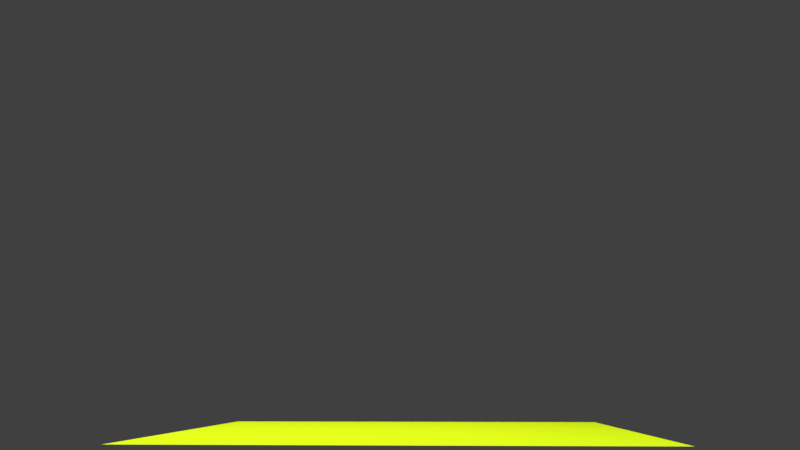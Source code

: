 # Source: Pasto.blend  (saved by Blender 2.79.0; exported with 4.5.12 LTS)
import bpy
from mathutils import Matrix  # noqa: F401  (used for matrix-valued properties, if any)

bpy.ops.wm.read_factory_settings(use_empty=True)
scene = bpy.context.scene
scene.name = 'Scene'

# ---- collections
col_collection_1 = bpy.data.collections.new('Collection 1'); scene.collection.children.link(col_collection_1)

# ---- materials (node trees are filled in below, after node groups)
mat_grass = bpy.data.materials.new('Grass')
mat_grass.alpha_threshold = 0.0
mat_grass.use_transparent_shadow = False
mat_grass.diffuse_color = (0.6178, 0.8, 0.0091, 1.0)
mat_grass.roughness = 0.5
mat_grass.specular_intensity = 0.0

# ---- material node trees

# ---- world
world_world = bpy.data.worlds.new('World'); scene.world = world_world
world_world.color = (0.05088, 0.05088, 0.05088)
world_world.use_sun_shadow = False
world_world.sun_shadow_jitter_overblur = 0.0
world_world.cycles.sampling_method = 'MANUAL'

# ---- cameras
cam_camera = bpy.data.cameras.new('Camera')
cam_camera.clip_end = 100.0
cam_camera.lens = 35.0
cam_camera.sensor_width = 32.0
cam_camera.sensor_height = 18.0
cam_camera.ortho_scale = 7.314
cam_camera.dof.focus_distance = 0.0
cam_camera.dof.aperture_fstop = 128.0

# ---- lights
light_point_009 = bpy.data.lights.new('Point.009', 'POINT')
light_point_009.transmission_factor = 0.0
light_point_009.energy = 100.0
light_point_009.shadow_buffer_clip_start = 0.5
light_point_009.shadow_soft_size = 0.1
light_point_009.shadow_maximum_resolution = 0.006
light_point_009.use_absolute_resolution = True
light_point_006 = bpy.data.lights.new('Point.006', 'POINT')
light_point_006.transmission_factor = 0.0
light_point_006.energy = 100.0
light_point_006.shadow_buffer_clip_start = 0.5
light_point_006.shadow_soft_size = 0.1
light_point_006.shadow_maximum_resolution = 0.006
light_point_006.use_absolute_resolution = True
light_point_005 = bpy.data.lights.new('Point.005', 'POINT')
light_point_005.transmission_factor = 0.0
light_point_005.energy = 100.0
light_point_005.shadow_buffer_clip_start = 0.5
light_point_005.shadow_soft_size = 0.1
light_point_005.shadow_maximum_resolution = 0.006
light_point_005.use_absolute_resolution = True

# ---- meshes
me_plane_004 = bpy.data.meshes.new('Plane.004')
me_plane_004.from_pydata([(-0.8224, 0.003396, 0.0447), (0.8183, 0.003396, 0.0447), (-0.6794, 1.985, -0.581), (-0.6252, 1.985, -0.581), (-0.6428, 1.656, -0.4412), (-0.6601, 1.327, -0.3155), (-0.7014, 0.9964, -0.2041), (-0.7481, 0.6659, -0.107), (-0.7899, 0.3348, -0.02406), (0.6495, 0.3348, -0.02406), (0.4407, 0.6659, -0.107), (0.195, 0.9964, -0.2041), (-0.07818, 1.327, -0.3155), (-0.3612, 1.656, -0.4412), (-0.00457, 0.003325, -0.002517), (-0.6523, 1.985, -0.627), (-0.07338, 0.3347, -0.07149), (-0.1575, 0.6657, -0.1545), (-0.2575, 0.9963, -0.2517), (-0.3738, 1.326, -0.3629), (-0.5067, 1.656, -0.4881)], [], [(20, 13, 3, 15), (14, 1, 9, 16), (16, 9, 10, 17), (17, 10, 11, 18), (18, 11, 12, 19), (19, 12, 13, 20), (5, 19, 20, 4), (6, 18, 19, 5), (7, 17, 18, 6), (8, 16, 17, 7), (0, 14, 16, 8), (4, 20, 15, 2)])
_ca = me_plane_004.color_attributes.new('Col', 'BYTE_COLOR', 'CORNER')
_ca.data.foreach_set('color', [0.521, 0.0, 0.0, 1.0, 0.521, 0.0, 0.0, 1.0, 1.0, 0.0, 0.0, 1.0, 1.0, 0.0, 0.0, 1.0, 0.0, 0.0, 0.0, 1.0, 0.0, 0.0, 0.0, 1.0, 0.01938, 0.0, 0.0, 1.0, 0.01938, 0.0, 0.0, 1.0, 0.01938, 0.0, 0.0, 1.0, 0.01938, 0.0, 0.0, 1.0, 0.07421, 0.0, 0.0, 1.0, 0.07421, 0.0, 0.0, 1.0, 0.07421, 0.0, 0.0, 1.0, 0.07421, 0.0, 0.0, 1.0, 0.1714, 0.0, 0.0, 1.0, 0.1714, 0.0, 0.0, 1.0, 0.1714, 0.0, 0.0, 1.0, 0.1714, 0.0, 0.0, 1.0, 1.0, 0.0, 0.0, 1.0, 1.0, 0.0, 0.0, 1.0, 1.0, 0.0, 0.0, 1.0, 1.0, 0.0, 0.0, 1.0, 0.521, 0.0, 0.0, 1.0, 0.521, 0.0, 0.0, 1.0, 1.0, 0.0, 0.0, 1.0, 1.0, 0.0, 0.0, 1.0, 0.521, 0.0, 0.0, 1.0, 0.521, 0.0, 0.0, 1.0, 0.1714, 0.0, 0.0, 1.0, 0.1714, 0.0, 0.0, 1.0, 1.0, 0.0, 0.0, 1.0, 1.0, 0.0, 0.0, 1.0, 0.07421, 0.0, 0.0, 1.0, 0.07421, 0.0, 0.0, 1.0, 0.1714, 0.0, 0.0, 1.0, 0.1714, 0.0, 0.0, 1.0, 0.02029, 0.0003035, 0.0003035, 1.0, 0.01938, 0.0, 0.0, 1.0, 0.07421, 0.0, 0.0, 1.0, 0.07421, 0.0, 0.0, 1.0, 0.0, 0.0, 0.0, 1.0, 0.0, 0.0, 0.0, 1.0, 0.01938, 0.0, 0.0, 1.0, 0.02029, 0.0003035, 0.0003035, 1.0, 0.521, 0.0, 0.0, 1.0, 0.521, 0.0, 0.0, 1.0, 1.0, 0.0, 0.0, 1.0, 1.0, 0.0, 0.0, 1.0])
me_plane_004.materials.append(mat_grass)
me_plane_004.use_remesh_preserve_volume = False
me_plane_004.use_remesh_preserve_attributes = False
me_plane_004.use_mirror_vertex_groups = False
me_plane_004.update()
me_plane_003 = bpy.data.meshes.new('Plane.003')
me_plane_003.from_pydata([(-0.8163, 0.00374, 0.04915), (0.8228, 0.002445, 0.03515), (0.7505, 2.009, 0.1055), (0.8038, 2.01, 0.1035), (0.4088, 1.684, -0.02503), (0.08872, 1.349, -0.09164), (-0.1979, 1.009, -0.1058), (-0.4452, 0.6712, -0.07932), (-0.6512, 0.3358, -0.02384), (0.7856, 0.3345, -0.04092), (0.7398, 0.6702, -0.09789), (0.694, 1.009, -0.1235), (0.6662, 1.349, -0.1057), (0.6872, 1.685, -0.03319), (-0.002732, 0.00662, -0.006369), (0.7219, 2.029, 0.06195), (0.05788, 0.3406, -0.08062), (0.1338, 0.6784, -0.136), (0.2299, 1.02, -0.1607), (0.3541, 1.362, -0.1427), (0.5189, 1.701, -0.07066)], [], [(20, 13, 3, 15), (14, 1, 9, 16), (16, 9, 10, 17), (17, 10, 11, 18), (18, 11, 12, 19), (19, 12, 13, 20), (5, 19, 20, 4), (6, 18, 19, 5), (7, 17, 18, 6), (8, 16, 17, 7), (0, 14, 16, 8), (4, 20, 15, 2)])
_ca = me_plane_003.color_attributes.new('Col', 'BYTE_COLOR', 'CORNER')
_ca.data.foreach_set('color', [0.521, 0.0, 0.0, 1.0, 0.521, 0.0, 0.0, 1.0, 1.0, 0.0003035, 0.0003035, 1.0, 1.0, 0.016, 0.016, 1.0, 0.0, 0.0, 0.0, 1.0, 0.0, 0.0, 0.0, 1.0, 0.01938, 0.0, 0.0, 1.0, 0.01938, 0.0, 0.0, 1.0, 0.01938, 0.0, 0.0, 1.0, 0.01938, 0.0, 0.0, 1.0, 0.07421, 0.0, 0.0, 1.0, 0.07421, 0.0, 0.0, 1.0, 0.07421, 0.0, 0.0, 1.0, 0.07421, 0.0, 0.0, 1.0, 0.1714, 0.0, 0.0, 1.0, 0.1714, 0.0, 0.0, 1.0, 0.1714, 0.0, 0.0, 1.0, 0.1714, 0.0, 0.0, 1.0, 0.3185, 0.0, 0.0, 1.0, 0.3185, 0.0, 0.0, 1.0, 0.3185, 0.0, 0.0, 1.0, 0.3185, 0.0, 0.0, 1.0, 0.521, 0.0, 0.0, 1.0, 0.521, 0.0, 0.0, 1.0, 0.3185, 0.0, 0.0, 1.0, 0.3185, 0.0, 0.0, 1.0, 0.521, 0.0, 0.0, 1.0, 0.521, 0.0, 0.0, 1.0, 0.1714, 0.0, 0.0, 1.0, 0.1714, 0.0, 0.0, 1.0, 0.3185, 0.0, 0.0, 1.0, 0.3185, 0.0, 0.0, 1.0, 0.07421, 0.0, 0.0, 1.0, 0.07421, 0.0, 0.0, 1.0, 0.1714, 0.0, 0.0, 1.0, 0.1714, 0.0, 0.0, 1.0, 0.02029, 0.0003035, 0.0003035, 1.0, 0.01938, 0.0, 0.0, 1.0, 0.07421, 0.0, 0.0, 1.0, 0.07421, 0.0, 0.0, 1.0, 0.0, 0.0, 0.0, 1.0, 0.0, 0.0, 0.0, 1.0, 0.01938, 0.0, 0.0, 1.0, 0.02029, 0.0003035, 0.0003035, 1.0, 0.521, 0.0, 0.0, 1.0, 0.521, 0.0, 0.0, 1.0, 1.0, 0.016, 0.016, 1.0, 1.0, 0.0003035, 0.0003035, 1.0])
me_plane_003.materials.append(mat_grass)
me_plane_003.use_remesh_preserve_volume = False
me_plane_003.use_remesh_preserve_attributes = False
me_plane_003.use_mirror_vertex_groups = False
me_plane_003.update()
me_plane_001 = bpy.data.meshes.new('Plane.001')
me_plane_001.from_pydata([(-0.8288, 0.002279, 0.03546), (0.813, 0.004696, 0.05499), (0.4868, 1.903, -0.006502), (0.5396, 1.903, -0.004455), (0.292, 1.593, 0.1306), (0.06502, 1.274, 0.2009), (-0.172, 0.9521, 0.2147), (-0.4061, 0.6322, 0.1838), (-0.6276, 0.3157, 0.1202), (0.8108, 0.3196, 0.1428), (0.779, 0.6375, 0.2073), (0.7186, 0.9582, 0.236), (0.6404, 1.279, 0.217), (0.5687, 1.596, 0.1394), (0.000992, -0.001311, -0.0004275), (0.5624, 1.88, -0.04101), (0.1046, 0.3107, 0.08625), (0.2043, 0.6254, 0.151), (0.2967, 0.9428, 0.182), (0.3825, 1.261, 0.1676), (0.4672, 1.576, 0.09656)], [], [(20, 13, 3, 15), (14, 1, 9, 16), (16, 9, 10, 17), (17, 10, 11, 18), (18, 11, 12, 19), (19, 12, 13, 20), (5, 19, 20, 4), (6, 18, 19, 5), (7, 17, 18, 6), (8, 16, 17, 7), (0, 14, 16, 8), (4, 20, 15, 2)])
_ca = me_plane_001.color_attributes.new('Col', 'BYTE_COLOR', 'CORNER')
_ca.data.foreach_set('color', [0.521, 0.0, 0.0, 1.0, 0.521, 0.0, 0.0, 1.0, 1.0, 0.0, 0.0, 1.0, 1.0, 0.0, 0.0, 1.0, 0.0003035, 0.0003035, 0.0003035, 1.0, 0.0009106, 0.0009106, 0.0009106, 1.0, 0.02416, 0.001518, 0.001518, 1.0, 0.01938, 0.0, 0.0, 1.0, 0.01938, 0.0, 0.0, 1.0, 0.02416, 0.001518, 0.001518, 1.0, 0.07421, 0.0, 0.0, 1.0, 0.07421, 0.0, 0.0, 1.0, 0.07421, 0.0, 0.0, 1.0, 0.07421, 0.0, 0.0, 1.0, 0.1714, 0.0, 0.0, 1.0, 0.1714, 0.0, 0.0, 1.0, 0.1714, 0.0, 0.0, 1.0, 0.1714, 0.0, 0.0, 1.0, 0.3185, 0.0, 0.0, 1.0, 0.3185, 0.0, 0.0, 1.0, 0.3185, 0.0, 0.0, 1.0, 0.3185, 0.0, 0.0, 1.0, 0.521, 0.0, 0.0, 1.0, 0.521, 0.0, 0.0, 1.0, 0.3185, 0.0, 0.0, 1.0, 0.3185, 0.0, 0.0, 1.0, 0.521, 0.0, 0.0, 1.0, 0.521, 0.0, 0.0, 1.0, 0.1714, 0.0, 0.0, 1.0, 0.1714, 0.0, 0.0, 1.0, 0.3185, 0.0, 0.0, 1.0, 0.3185, 0.0, 0.0, 1.0, 0.07421, 0.0, 0.0, 1.0, 0.07421, 0.0, 0.0, 1.0, 0.1714, 0.0, 0.0, 1.0, 0.1714, 0.0, 0.0, 1.0, 0.01938, 0.0, 0.0, 1.0, 0.01938, 0.0, 0.0, 1.0, 0.07421, 0.0, 0.0, 1.0, 0.07421, 0.0, 0.0, 1.0, 0.0, 0.0, 0.0, 1.0, 0.0003035, 0.0003035, 0.0003035, 1.0, 0.01938, 0.0, 0.0, 1.0, 0.01938, 0.0, 0.0, 1.0, 0.521, 0.0, 0.0, 1.0, 0.521, 0.0, 0.0, 1.0, 1.0, 0.0, 0.0, 1.0, 1.0, 0.0, 0.0, 1.0])
me_plane_001.materials.append(mat_grass)
me_plane_001.use_remesh_preserve_volume = False
me_plane_001.use_remesh_preserve_attributes = False
me_plane_001.use_mirror_vertex_groups = False
me_plane_001.update()
me_plane = bpy.data.meshes.new('Plane')
me_plane.from_pydata([(-0.8042, -0.003687, 0.05596), (0.835, -0.001028, 0.03055), (0.8574, 1.887, 0.7393), (0.909, 1.888, 0.7363), (0.5258, 1.597, 0.4625), (0.2124, 1.287, 0.2639), (-0.07952, 0.9664, 0.1347), (-0.3476, 0.6423, 0.06458), (-0.5899, 0.3184, 0.04223), (0.8438, 0.3229, 0.01252), (0.8308, 0.6486, 0.03357), (0.803, 0.9739, 0.1064), (0.78, 1.294, 0.2423), (0.7973, 1.602, 0.4506), (0.002592, 0.002715, -0.003992), (0.8165, 1.911, 0.7039), (0.1072, 0.3282, -0.01895), (0.2136, 0.6559, 0.004312), (0.3245, 0.9837, 0.07803), (0.4491, 1.307, 0.2135), (0.6046, 1.62, 0.4203)], [], [(20, 13, 3, 15), (14, 1, 9, 16), (16, 9, 10, 17), (17, 10, 11, 18), (18, 11, 12, 19), (19, 12, 13, 20), (5, 19, 20, 4), (6, 18, 19, 5), (7, 17, 18, 6), (8, 16, 17, 7), (0, 14, 16, 8), (4, 20, 15, 2)])
_ca = me_plane.color_attributes.new('Col', 'BYTE_COLOR', 'CORNER')
_ca.data.foreach_set('color', [0.521, 0.0, 0.0, 1.0, 0.521, 0.0, 0.0, 1.0, 1.0, 0.0003035, 0.0003035, 1.0, 1.0, 0.0, 0.0, 1.0, 0.0, 0.0, 0.0, 1.0, 0.0, 0.0, 0.0, 1.0, 0.01938, 0.0, 0.0, 1.0, 0.01938, 0.0, 0.0, 1.0, 0.01938, 0.0, 0.0, 1.0, 0.01938, 0.0, 0.0, 1.0, 0.07421, 0.0, 0.0, 1.0, 0.07421, 0.0, 0.0, 1.0, 0.07421, 0.0, 0.0, 1.0, 0.07421, 0.0, 0.0, 1.0, 0.1714, 0.0, 0.0, 1.0, 0.1714, 0.0, 0.0, 1.0, 0.1714, 0.0, 0.0, 1.0, 0.1714, 0.0, 0.0, 1.0, 0.3185, 0.0, 0.0, 1.0, 0.3185, 0.0, 0.0, 1.0, 0.3185, 0.0, 0.0, 1.0, 0.3185, 0.0, 0.0, 1.0, 0.521, 0.0, 0.0, 1.0, 0.521, 0.0, 0.0, 1.0, 0.3185, 0.0, 0.0, 1.0, 0.3185, 0.0, 0.0, 1.0, 0.521, 0.0, 0.0, 1.0, 0.521, 0.0, 0.0, 1.0, 0.1714, 0.0, 0.0, 1.0, 0.1714, 0.0, 0.0, 1.0, 0.3185, 0.0, 0.0, 1.0, 0.3185, 0.0, 0.0, 1.0, 0.07421, 0.0, 0.0, 1.0, 0.07421, 0.0, 0.0, 1.0, 0.1714, 0.0, 0.0, 1.0, 0.1714, 0.0, 0.0, 1.0, 0.01938, 0.0, 0.0, 1.0, 0.01938, 0.0, 0.0, 1.0, 0.07421, 0.0, 0.0, 1.0, 0.07421, 0.0, 0.0, 1.0, 0.0, 0.0, 0.0, 1.0, 0.0, 0.0, 0.0, 1.0, 0.01938, 0.0, 0.0, 1.0, 0.01938, 0.0, 0.0, 1.0, 0.521, 0.0, 0.0, 1.0, 0.521, 0.0, 0.0, 1.0, 1.0, 0.0, 0.0, 1.0, 1.0, 0.0003035, 0.0003035, 1.0])
me_plane.materials.append(mat_grass)
me_plane.use_remesh_preserve_volume = False
me_plane.use_remesh_preserve_attributes = False
me_plane.use_mirror_vertex_groups = False
me_plane.update()
me_plane_005 = bpy.data.meshes.new('Plane.005')
me_plane_005.from_pydata([(-1.0, -1.0, 0.0), (1.0, -1.0, 0.0), (-1.0, 1.0, 0.0), (1.0, 1.0, 0.0)], [], [(0, 1, 3, 2)])
me_plane_005.materials.append(mat_grass)
me_plane_005.use_remesh_preserve_volume = False
me_plane_005.use_remesh_preserve_attributes = False
me_plane_005.use_mirror_vertex_groups = False
me_plane_005.update()

# ---- objects
ob_point_004 = bpy.data.objects.new('Point.004', light_point_009)
ob_point_001 = bpy.data.objects.new('Point.001', light_point_006)
ob_point = bpy.data.objects.new('Point', light_point_005)
ob_plane_004 = bpy.data.objects.new('Plane.004', me_plane_004)
ob_plane_003 = bpy.data.objects.new('Plane.003', me_plane_003)
ob_plane_001 = bpy.data.objects.new('Plane.001', me_plane_001)
ob_plane = bpy.data.objects.new('Plane', me_plane)
ob_plane_005 = bpy.data.objects.new('Plane.005', me_plane_005)
ob_camera = bpy.data.objects.new('Camera', cam_camera)

# ---- transforms, parenting, visibility, modifiers, constraints
ob_point_004.location = (-2.002, 0.01162, 2.051)
ob_point_004.lineart.crease_threshold = 0.0
ob_point_001.location = (0.002596, -1.297, 2.051)
ob_point_001.lineart.crease_threshold = 0.0
ob_point.location = (0.002596, -0.02003, 2.051)
ob_point.lineart.crease_threshold = 0.0
ob_plane_004.location = (3.742, 0.1807, -0.0008923)
ob_plane_004.rotation_euler = (1.571, 0.0, 0.0)
ob_plane_004.scale = (0.2, 1.2, 1.0)
ob_plane_004.lineart.crease_threshold = 0.0
ob_plane_003.location = (3.142, 0.2965, -0.01616)
ob_plane_003.rotation_euler = (1.571, 0.0, 0.0)
ob_plane_003.scale = (0.2, 1.2, 1.0)
ob_plane_003.lineart.crease_threshold = 0.0
ob_plane_001.location = (2.627, -0.2927, -0.07955)
ob_plane_001.rotation_euler = (1.571, 0.0, 0.0)
ob_plane_001.scale = (0.2, 1.2, 1.0)
ob_plane_001.lineart.crease_threshold = 0.0
ob_plane.location = (2.129, 0.2356, -0.0416)
ob_plane.rotation_euler = (1.571, 0.0, 0.0)
ob_plane.scale = (0.2, 1.2, 1.0)
ob_plane.lineart.crease_threshold = 0.0
ob_plane_005.location = (0.0, 0.0, 0.0)
ob_plane_005.scale = (0.5904, 0.5904, 0.5904)
ob_plane_005.lineart.crease_threshold = 0.0
_m = ob_plane_005.modifiers.new('ParticleSystem 1', 'PARTICLE_SYSTEM')
ob_camera.location = (0.1065, -2.376, 0.1158)
ob_camera.rotation_euler = (1.753, -3.02e-07, 0.05193)
ob_camera.lock_rotations_4d = False
ob_camera.empty_display_type = 'ARROWS'
ob_camera.color = (0.0, 0.0, 0.0, 0.0)
ob_camera.display_type = 'WIRE'
ob_camera.lineart.crease_threshold = 0.0

# ---- collection membership
col_collection_1.objects.link(ob_point_004)
col_collection_1.objects.link(ob_point_001)
col_collection_1.objects.link(ob_point)
col_collection_1.objects.link(ob_plane_004)
col_collection_1.objects.link(ob_plane_003)
col_collection_1.objects.link(ob_plane_001)
col_collection_1.objects.link(ob_plane)
col_collection_1.objects.link(ob_plane_005)
col_collection_1.objects.link(ob_camera)

# ---- scene / render settings (as saved in the file)
scene.camera = ob_camera
scene.frame_start = 1; scene.frame_end = 250; scene.frame_set(1)
scene.render.engine = 'BLENDER_EEVEE_NEXT'
scene.render.resolution_percentage = 50
scene.render.dither_intensity = 0.0
scene.render.film_transparent = True
scene.render.stamp_background = (1.0, 1.0, 1.0, 0.0)
scene.cycles.use_denoising = False
scene.cycles.samples = 128
scene.cycles.sampling_pattern = 'TABULATED_SOBOL'
scene.cycles.use_adaptive_sampling = False
scene.cycles.use_light_tree = False
scene.cycles.blur_glossy = 0.0
scene.cycles.sample_clamp_indirect = 0.0
scene.view_settings.view_transform = 'Standard'
bpy.context.view_layer.update()
